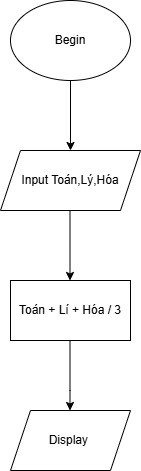

The diagram above was exported from draw.io. Its source (the exported page's mxGraphModel, read from the mxfile embedded in the PNG):
<mxGraphModel dx="1050" dy="557" grid="1" gridSize="10" guides="1" tooltips="1" connect="1" arrows="1" fold="1" page="1" pageScale="1" pageWidth="1169" pageHeight="827" math="0" shadow="0">
  <root>
    <mxCell id="0" />
    <mxCell id="1" parent="0" />
    <mxCell id="NLI-xyFR5jZVWiKTdGxi-1" value="Begin" style="ellipse;whiteSpace=wrap;html=1;" vertex="1" parent="1">
      <mxGeometry x="480" y="250" width="120" height="80" as="geometry" />
    </mxCell>
    <mxCell id="NLI-xyFR5jZVWiKTdGxi-2" value="" style="endArrow=classic;html=1;rounded=0;exitX=0.5;exitY=1;exitDx=0;exitDy=0;" edge="1" parent="1" source="NLI-xyFR5jZVWiKTdGxi-1">
      <mxGeometry width="50" height="50" relative="1" as="geometry">
        <mxPoint x="510" y="520" as="sourcePoint" />
        <mxPoint x="540" y="400" as="targetPoint" />
      </mxGeometry>
    </mxCell>
    <mxCell id="NLI-xyFR5jZVWiKTdGxi-3" value="Input Toán,Lý,Hóa" style="shape=parallelogram;perimeter=parallelogramPerimeter;whiteSpace=wrap;html=1;fixedSize=1;" vertex="1" parent="1">
      <mxGeometry x="470" y="400" width="140" height="60" as="geometry" />
    </mxCell>
    <mxCell id="NLI-xyFR5jZVWiKTdGxi-5" value="" style="endArrow=classic;html=1;rounded=0;exitX=0.5;exitY=1;exitDx=0;exitDy=0;" edge="1" parent="1">
      <mxGeometry width="50" height="50" relative="1" as="geometry">
        <mxPoint x="539.5" y="460" as="sourcePoint" />
        <mxPoint x="539.5" y="530" as="targetPoint" />
      </mxGeometry>
    </mxCell>
    <mxCell id="NLI-xyFR5jZVWiKTdGxi-6" value="Display&amp;nbsp;" style="shape=parallelogram;perimeter=parallelogramPerimeter;whiteSpace=wrap;html=1;fixedSize=1;" vertex="1" parent="1">
      <mxGeometry x="480" y="660" width="120" height="60" as="geometry" />
    </mxCell>
    <mxCell id="NLI-xyFR5jZVWiKTdGxi-7" value="" style="endArrow=classic;html=1;rounded=0;exitX=0.5;exitY=1;exitDx=0;exitDy=0;" edge="1" parent="1">
      <mxGeometry width="50" height="50" relative="1" as="geometry">
        <mxPoint x="539.5" y="590" as="sourcePoint" />
        <mxPoint x="539.5" y="660" as="targetPoint" />
        <Array as="points">
          <mxPoint x="539.5" y="640" />
        </Array>
      </mxGeometry>
    </mxCell>
    <mxCell id="NLI-xyFR5jZVWiKTdGxi-8" value="Toán + Lí + Hóa / 3" style="rounded=0;whiteSpace=wrap;html=1;" vertex="1" parent="1">
      <mxGeometry x="480" y="530" width="120" height="60" as="geometry" />
    </mxCell>
  </root>
</mxGraphModel>